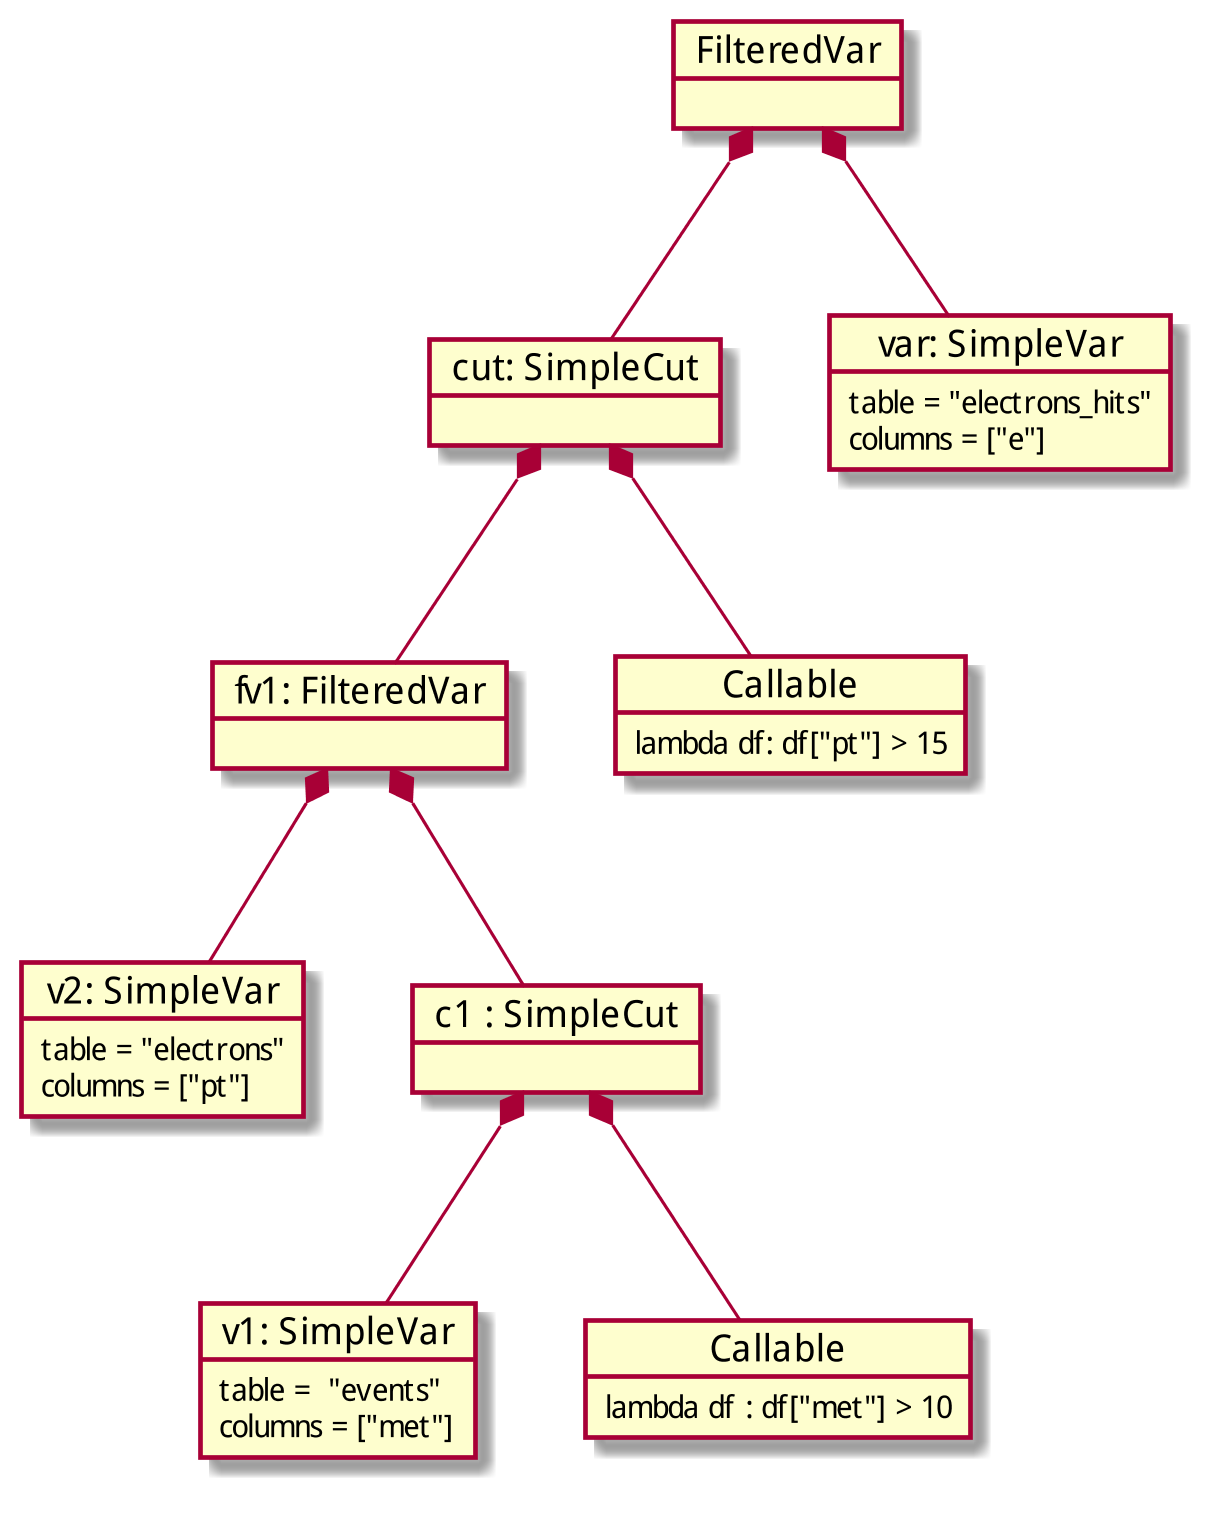

The diagram above was rendered by PlantUML. Its source (embedded in the PNG):
@startuml
skinparam dpi 300

object "v2: SimpleVar" as var {
  table = "electrons"
  columns = ["pt"]
}

object "c1 : SimpleCut" as cut {
}

object "v1: SimpleVar" as met {
  table =  "events"
  columns = ["met"]
}

object "fv1: FilteredVar" as fv1 {
}

object "Callable" as pred {
 lambda df : df["met"] > 10
}

object "FilteredVar" as fv2 {
}

object "cut: SimpleCut" as cut2 {
}

object "var: SimpleVar" as hits {
  table = "electrons_hits"
  columns = ["e"]
}

object "Callable" as pred2 {
  lambda df: df["pt"] > 15
}

cut *-- met
cut *-- pred
fv1 *-- var
fv1 *-- cut

fv2 *-- hits
fv2 *-- cut2

cut2 *-- fv1
cut2 *-- pred2

@enduml